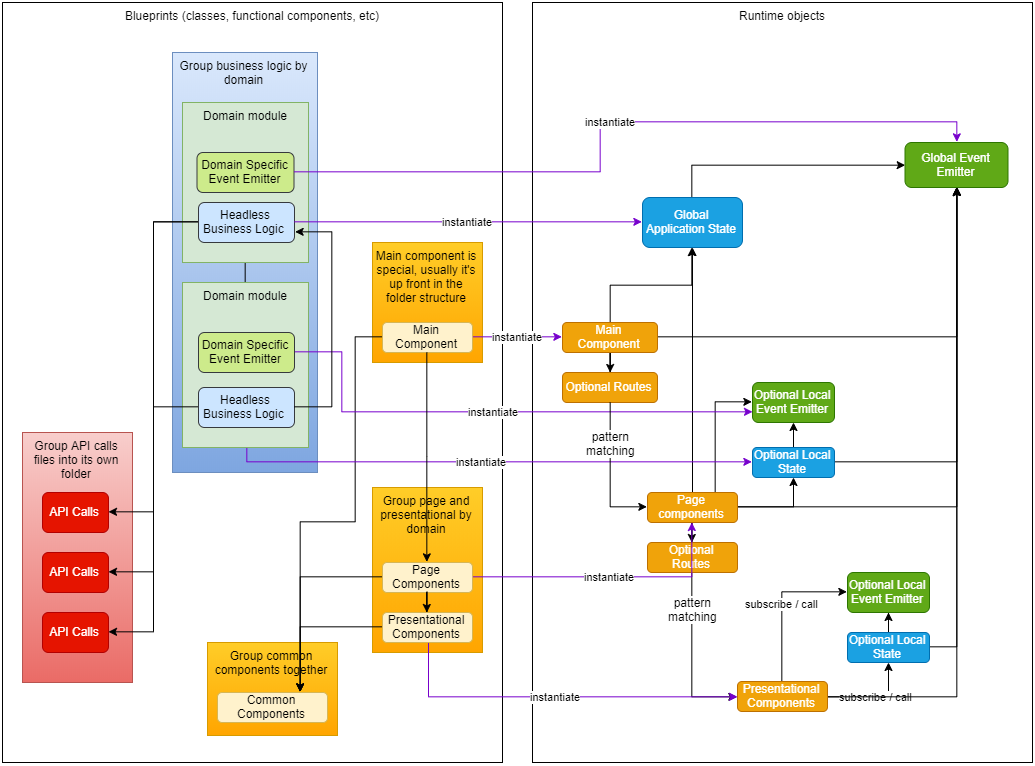

The diagram above was exported from draw.io. Its source (the exported page's mxGraphModel, read from the mxfile embedded in the PNG):
<mxGraphModel dx="2269" dy="2039" grid="1" gridSize="10" guides="1" tooltips="1" connect="1" arrows="1" fold="1" page="1" pageScale="1" pageWidth="826" pageHeight="1169" math="0" shadow="0">
  <root>
    <mxCell id="0" />
    <mxCell id="1" parent="0" />
    <mxCell id="z0zkPzIDC_dw5BPKHP2c-95" value="Blueprints (classes, functional components, etc)" style="rounded=0;whiteSpace=wrap;html=1;verticalAlign=top;" parent="1" vertex="1">
      <mxGeometry x="-760" y="-1120" width="500" height="760" as="geometry" />
    </mxCell>
    <mxCell id="z0zkPzIDC_dw5BPKHP2c-223" value="Group business logic by domain" style="rounded=0;whiteSpace=wrap;html=1;verticalAlign=top;fillColor=#dae8fc;strokeColor=#6c8ebf;gradientColor=#7ea6e0;" parent="1" vertex="1">
      <mxGeometry x="-590" y="-1070" width="145" height="420" as="geometry" />
    </mxCell>
    <mxCell id="z0zkPzIDC_dw5BPKHP2c-222" value="Main component is special, usually it's up front in the folder structure" style="rounded=0;whiteSpace=wrap;html=1;verticalAlign=top;fillColor=#ffcd28;strokeColor=#d79b00;gradientColor=#ffa500;" parent="1" vertex="1">
      <mxGeometry x="-390" y="-880" width="110" height="120" as="geometry" />
    </mxCell>
    <mxCell id="z0zkPzIDC_dw5BPKHP2c-221" value="Group common components together" style="rounded=0;whiteSpace=wrap;html=1;verticalAlign=top;fillColor=#ffcd28;strokeColor=#d79b00;gradientColor=#ffa500;" parent="1" vertex="1">
      <mxGeometry x="-555" y="-480" width="130" height="93" as="geometry" />
    </mxCell>
    <mxCell id="z0zkPzIDC_dw5BPKHP2c-220" value="Group page and presentational by domain" style="rounded=0;whiteSpace=wrap;html=1;verticalAlign=top;fillColor=#ffcd28;strokeColor=#d79b00;gradientColor=#ffa500;" parent="1" vertex="1">
      <mxGeometry x="-390" y="-635" width="110" height="165" as="geometry" />
    </mxCell>
    <mxCell id="z0zkPzIDC_dw5BPKHP2c-205" value="Group API calls files into its own folder" style="rounded=0;whiteSpace=wrap;html=1;verticalAlign=top;gradientColor=#ea6b66;fillColor=#f8cecc;strokeColor=#b85450;" parent="1" vertex="1">
      <mxGeometry x="-740" y="-690" width="110" height="250" as="geometry" />
    </mxCell>
    <mxCell id="z0zkPzIDC_dw5BPKHP2c-1" value="Runtime objects" style="rounded=0;whiteSpace=wrap;html=1;verticalAlign=top;" parent="1" vertex="1">
      <mxGeometry x="-230" y="-1120" width="500" height="760" as="geometry" />
    </mxCell>
    <mxCell id="z0zkPzIDC_dw5BPKHP2c-104" style="edgeStyle=orthogonalEdgeStyle;rounded=0;orthogonalLoop=1;jettySize=auto;html=1;" parent="1" source="z0zkPzIDC_dw5BPKHP2c-29" target="z0zkPzIDC_dw5BPKHP2c-100" edge="1">
      <mxGeometry relative="1" as="geometry" />
    </mxCell>
    <mxCell id="z0zkPzIDC_dw5BPKHP2c-120" style="edgeStyle=orthogonalEdgeStyle;rounded=0;orthogonalLoop=1;jettySize=auto;html=1;" parent="1" source="z0zkPzIDC_dw5BPKHP2c-29" target="z0zkPzIDC_dw5BPKHP2c-37" edge="1">
      <mxGeometry relative="1" as="geometry" />
    </mxCell>
    <mxCell id="z0zkPzIDC_dw5BPKHP2c-180" style="edgeStyle=orthogonalEdgeStyle;rounded=0;orthogonalLoop=1;jettySize=auto;html=1;" parent="1" source="z0zkPzIDC_dw5BPKHP2c-29" target="z0zkPzIDC_dw5BPKHP2c-174" edge="1">
      <mxGeometry relative="1" as="geometry" />
    </mxCell>
    <mxCell id="z0zkPzIDC_dw5BPKHP2c-29" value="Main Component" style="rounded=1;whiteSpace=wrap;html=1;fillColor=#f0a30a;strokeColor=#BD7000;fontColor=#ffffff;" parent="1" vertex="1">
      <mxGeometry x="-200" y="-800" width="95" height="30" as="geometry" />
    </mxCell>
    <mxCell id="z0zkPzIDC_dw5BPKHP2c-177" style="edgeStyle=orthogonalEdgeStyle;rounded=0;orthogonalLoop=1;jettySize=auto;html=1;exitX=0.5;exitY=0;exitDx=0;exitDy=0;entryX=0;entryY=0.5;entryDx=0;entryDy=0;" parent="1" source="z0zkPzIDC_dw5BPKHP2c-37" target="z0zkPzIDC_dw5BPKHP2c-174" edge="1">
      <mxGeometry relative="1" as="geometry" />
    </mxCell>
    <mxCell id="z0zkPzIDC_dw5BPKHP2c-37" value="Global Application State" style="rounded=1;whiteSpace=wrap;html=1;fillColor=#1ba1e2;strokeColor=#006EAF;fontColor=#ffffff;" parent="1" vertex="1">
      <mxGeometry x="-120" y="-925" width="100" height="50" as="geometry" />
    </mxCell>
    <mxCell id="z0zkPzIDC_dw5BPKHP2c-97" value="instantiate" style="edgeStyle=orthogonalEdgeStyle;rounded=0;orthogonalLoop=1;jettySize=auto;html=1;entryX=0;entryY=0.5;entryDx=0;entryDy=0;fillColor=#aa00ff;strokeColor=#7700CC;" parent="1" source="z0zkPzIDC_dw5BPKHP2c-96" target="z0zkPzIDC_dw5BPKHP2c-29" edge="1">
      <mxGeometry relative="1" as="geometry" />
    </mxCell>
    <mxCell id="z0zkPzIDC_dw5BPKHP2c-218" style="edgeStyle=orthogonalEdgeStyle;rounded=0;orthogonalLoop=1;jettySize=auto;html=1;labelBackgroundColor=#ffffff;entryX=0.75;entryY=0;entryDx=0;entryDy=0;" parent="1" source="z0zkPzIDC_dw5BPKHP2c-96" target="z0zkPzIDC_dw5BPKHP2c-215" edge="1">
      <mxGeometry relative="1" as="geometry">
        <Array as="points">
          <mxPoint x="-407" y="-785" />
          <mxPoint x="-407" y="-600" />
          <mxPoint x="-462" y="-600" />
        </Array>
      </mxGeometry>
    </mxCell>
    <mxCell id="z0zkPzIDC_dw5BPKHP2c-100" value="Optional Routes" style="rounded=1;whiteSpace=wrap;html=1;fillColor=#f0a30a;strokeColor=#BD7000;fontColor=#ffffff;" parent="1" vertex="1">
      <mxGeometry x="-200" y="-750" width="95" height="30" as="geometry" />
    </mxCell>
    <mxCell id="z0zkPzIDC_dw5BPKHP2c-114" value="" style="edgeStyle=orthogonalEdgeStyle;rounded=0;orthogonalLoop=1;jettySize=auto;html=1;" parent="1" source="z0zkPzIDC_dw5BPKHP2c-108" target="z0zkPzIDC_dw5BPKHP2c-113" edge="1">
      <mxGeometry relative="1" as="geometry" />
    </mxCell>
    <mxCell id="z0zkPzIDC_dw5BPKHP2c-159" style="edgeStyle=orthogonalEdgeStyle;rounded=0;orthogonalLoop=1;jettySize=auto;html=1;" parent="1" source="z0zkPzIDC_dw5BPKHP2c-108" target="z0zkPzIDC_dw5BPKHP2c-137" edge="1">
      <mxGeometry relative="1" as="geometry" />
    </mxCell>
    <mxCell id="z0zkPzIDC_dw5BPKHP2c-160" style="edgeStyle=orthogonalEdgeStyle;rounded=0;orthogonalLoop=1;jettySize=auto;html=1;" parent="1" source="z0zkPzIDC_dw5BPKHP2c-108" target="z0zkPzIDC_dw5BPKHP2c-37" edge="1">
      <mxGeometry relative="1" as="geometry" />
    </mxCell>
    <mxCell id="z0zkPzIDC_dw5BPKHP2c-178" style="edgeStyle=orthogonalEdgeStyle;rounded=0;orthogonalLoop=1;jettySize=auto;html=1;exitX=1;exitY=0.5;exitDx=0;exitDy=0;entryX=0.5;entryY=1;entryDx=0;entryDy=0;" parent="1" source="z0zkPzIDC_dw5BPKHP2c-108" target="z0zkPzIDC_dw5BPKHP2c-174" edge="1">
      <mxGeometry relative="1" as="geometry" />
    </mxCell>
    <mxCell id="z0zkPzIDC_dw5BPKHP2c-193" style="edgeStyle=orthogonalEdgeStyle;rounded=0;orthogonalLoop=1;jettySize=auto;html=1;exitX=0.75;exitY=0;exitDx=0;exitDy=0;entryX=0;entryY=0.5;entryDx=0;entryDy=0;" parent="1" source="z0zkPzIDC_dw5BPKHP2c-108" target="z0zkPzIDC_dw5BPKHP2c-190" edge="1">
      <mxGeometry relative="1" as="geometry" />
    </mxCell>
    <mxCell id="z0zkPzIDC_dw5BPKHP2c-108" value="Page components" style="rounded=1;whiteSpace=wrap;html=1;fillColor=#f0a30a;strokeColor=#BD7000;fontColor=#ffffff;" parent="1" vertex="1">
      <mxGeometry x="-115" y="-630" width="90" height="30" as="geometry" />
    </mxCell>
    <mxCell id="z0zkPzIDC_dw5BPKHP2c-116" style="edgeStyle=orthogonalEdgeStyle;rounded=0;orthogonalLoop=1;jettySize=auto;html=1;entryX=0;entryY=0.5;entryDx=0;entryDy=0;" parent="1" source="z0zkPzIDC_dw5BPKHP2c-113" target="z0zkPzIDC_dw5BPKHP2c-115" edge="1">
      <mxGeometry relative="1" as="geometry" />
    </mxCell>
    <mxCell id="z0zkPzIDC_dw5BPKHP2c-117" value="pattern&lt;br&gt;matching" style="text;html=1;align=center;verticalAlign=middle;resizable=0;points=[];;labelBackgroundColor=#ffffff;" parent="z0zkPzIDC_dw5BPKHP2c-116" vertex="1" connectable="0">
      <mxGeometry x="-0.3578" y="3" relative="1" as="geometry">
        <mxPoint x="-3" y="-18.5" as="offset" />
      </mxGeometry>
    </mxCell>
    <mxCell id="z0zkPzIDC_dw5BPKHP2c-113" value="Optional Routes" style="rounded=1;whiteSpace=wrap;html=1;fillColor=#f0a30a;strokeColor=#BD7000;fontColor=#ffffff;" parent="1" vertex="1">
      <mxGeometry x="-115" y="-580" width="90" height="30" as="geometry" />
    </mxCell>
    <mxCell id="z0zkPzIDC_dw5BPKHP2c-158" value="subscribe / call" style="edgeStyle=orthogonalEdgeStyle;rounded=0;orthogonalLoop=1;jettySize=auto;html=1;" parent="1" source="z0zkPzIDC_dw5BPKHP2c-115" target="z0zkPzIDC_dw5BPKHP2c-153" edge="1">
      <mxGeometry relative="1" as="geometry" />
    </mxCell>
    <mxCell id="z0zkPzIDC_dw5BPKHP2c-182" style="edgeStyle=orthogonalEdgeStyle;rounded=0;orthogonalLoop=1;jettySize=auto;html=1;labelBackgroundColor=#ffffff;" parent="1" source="z0zkPzIDC_dw5BPKHP2c-115" target="z0zkPzIDC_dw5BPKHP2c-174" edge="1">
      <mxGeometry relative="1" as="geometry" />
    </mxCell>
    <mxCell id="z0zkPzIDC_dw5BPKHP2c-195" value="subscribe / call" style="edgeStyle=orthogonalEdgeStyle;rounded=0;orthogonalLoop=1;jettySize=auto;html=1;exitX=0.5;exitY=0;exitDx=0;exitDy=0;entryX=0;entryY=0.5;entryDx=0;entryDy=0;" parent="1" source="z0zkPzIDC_dw5BPKHP2c-115" target="z0zkPzIDC_dw5BPKHP2c-194" edge="1">
      <mxGeometry relative="1" as="geometry" />
    </mxCell>
    <mxCell id="z0zkPzIDC_dw5BPKHP2c-115" value="Presentational Components" style="rounded=1;whiteSpace=wrap;html=1;fillColor=#f0a30a;strokeColor=#BD7000;fontColor=#ffffff;" parent="1" vertex="1">
      <mxGeometry x="-25" y="-441" width="90" height="30" as="geometry" />
    </mxCell>
    <mxCell id="z0zkPzIDC_dw5BPKHP2c-179" style="edgeStyle=orthogonalEdgeStyle;rounded=0;orthogonalLoop=1;jettySize=auto;html=1;" parent="1" source="z0zkPzIDC_dw5BPKHP2c-137" target="z0zkPzIDC_dw5BPKHP2c-174" edge="1">
      <mxGeometry relative="1" as="geometry" />
    </mxCell>
    <mxCell id="z0zkPzIDC_dw5BPKHP2c-191" value="" style="edgeStyle=orthogonalEdgeStyle;rounded=0;orthogonalLoop=1;jettySize=auto;html=1;" parent="1" source="z0zkPzIDC_dw5BPKHP2c-137" target="z0zkPzIDC_dw5BPKHP2c-190" edge="1">
      <mxGeometry relative="1" as="geometry" />
    </mxCell>
    <mxCell id="z0zkPzIDC_dw5BPKHP2c-137" value="Optional Local State" style="rounded=1;whiteSpace=wrap;html=1;fillColor=#1ba1e2;strokeColor=#006EAF;fontColor=#ffffff;" parent="1" vertex="1">
      <mxGeometry x="-10" y="-675" width="82" height="30" as="geometry" />
    </mxCell>
    <mxCell id="z0zkPzIDC_dw5BPKHP2c-190" value="Optional Local Event Emitter" style="rounded=1;whiteSpace=wrap;html=1;fillColor=#60a917;strokeColor=#2D7600;fontColor=#ffffff;" parent="1" vertex="1">
      <mxGeometry x="-10" y="-740" width="82" height="40" as="geometry" />
    </mxCell>
    <mxCell id="z0zkPzIDC_dw5BPKHP2c-163" value="instantiate" style="edgeStyle=orthogonalEdgeStyle;rounded=0;orthogonalLoop=1;jettySize=auto;html=1;fillColor=#aa00ff;strokeColor=#7700CC;" parent="1" source="z0zkPzIDC_dw5BPKHP2c-151" target="z0zkPzIDC_dw5BPKHP2c-108" edge="1">
      <mxGeometry relative="1" as="geometry" />
    </mxCell>
    <mxCell id="z0zkPzIDC_dw5BPKHP2c-217" style="edgeStyle=orthogonalEdgeStyle;rounded=0;orthogonalLoop=1;jettySize=auto;html=1;entryX=0.75;entryY=0;entryDx=0;entryDy=0;labelBackgroundColor=#ffffff;exitX=0;exitY=0.5;exitDx=0;exitDy=0;" parent="1" source="z0zkPzIDC_dw5BPKHP2c-151" target="z0zkPzIDC_dw5BPKHP2c-215" edge="1">
      <mxGeometry relative="1" as="geometry" />
    </mxCell>
    <mxCell id="z0zkPzIDC_dw5BPKHP2c-164" value="instantiate" style="edgeStyle=orthogonalEdgeStyle;rounded=0;orthogonalLoop=1;jettySize=auto;html=1;fillColor=#aa00ff;strokeColor=#7700CC;" parent="1" source="z0zkPzIDC_dw5BPKHP2c-152" target="z0zkPzIDC_dw5BPKHP2c-115" edge="1">
      <mxGeometry relative="1" as="geometry">
        <Array as="points">
          <mxPoint x="-334" y="-425" />
        </Array>
      </mxGeometry>
    </mxCell>
    <mxCell id="z0zkPzIDC_dw5BPKHP2c-216" style="edgeStyle=orthogonalEdgeStyle;rounded=0;orthogonalLoop=1;jettySize=auto;html=1;entryX=0.75;entryY=0;entryDx=0;entryDy=0;labelBackgroundColor=#ffffff;exitX=0;exitY=0.5;exitDx=0;exitDy=0;" parent="1" source="z0zkPzIDC_dw5BPKHP2c-152" target="z0zkPzIDC_dw5BPKHP2c-215" edge="1">
      <mxGeometry relative="1" as="geometry" />
    </mxCell>
    <mxCell id="z0zkPzIDC_dw5BPKHP2c-181" style="edgeStyle=orthogonalEdgeStyle;rounded=0;orthogonalLoop=1;jettySize=auto;html=1;entryX=0.5;entryY=1;entryDx=0;entryDy=0;exitX=1;exitY=0.5;exitDx=0;exitDy=0;" parent="1" source="z0zkPzIDC_dw5BPKHP2c-153" target="z0zkPzIDC_dw5BPKHP2c-174" edge="1">
      <mxGeometry relative="1" as="geometry" />
    </mxCell>
    <mxCell id="z0zkPzIDC_dw5BPKHP2c-196" style="edgeStyle=orthogonalEdgeStyle;rounded=0;orthogonalLoop=1;jettySize=auto;html=1;exitX=0.5;exitY=0;exitDx=0;exitDy=0;" parent="1" source="z0zkPzIDC_dw5BPKHP2c-153" target="z0zkPzIDC_dw5BPKHP2c-194" edge="1">
      <mxGeometry relative="1" as="geometry" />
    </mxCell>
    <mxCell id="z0zkPzIDC_dw5BPKHP2c-153" value="Optional Local State" style="rounded=1;whiteSpace=wrap;html=1;fillColor=#1ba1e2;strokeColor=#006EAF;fontColor=#ffffff;" parent="1" vertex="1">
      <mxGeometry x="85" y="-490" width="82" height="30" as="geometry" />
    </mxCell>
    <mxCell id="z0zkPzIDC_dw5BPKHP2c-162" value="instantiate" style="edgeStyle=orthogonalEdgeStyle;rounded=0;orthogonalLoop=1;jettySize=auto;html=1;exitX=0.5;exitY=1;exitDx=0;exitDy=0;entryX=0;entryY=0.5;entryDx=0;entryDy=0;fillColor=#aa00ff;strokeColor=#7700CC;" parent="1" source="z0zkPzIDC_dw5BPKHP2c-143" target="z0zkPzIDC_dw5BPKHP2c-137" edge="1">
      <mxGeometry relative="1" as="geometry" />
    </mxCell>
    <mxCell id="z0zkPzIDC_dw5BPKHP2c-212" value="" style="edgeStyle=orthogonalEdgeStyle;rounded=0;orthogonalLoop=1;jettySize=auto;html=1;labelBackgroundColor=#ffffff;" parent="1" source="z0zkPzIDC_dw5BPKHP2c-141" target="z0zkPzIDC_dw5BPKHP2c-7" edge="1">
      <mxGeometry relative="1" as="geometry" />
    </mxCell>
    <mxCell id="z0zkPzIDC_dw5BPKHP2c-141" value="Domain module" style="rounded=0;whiteSpace=wrap;html=1;verticalAlign=top;fillColor=#d5e8d4;strokeColor=#82b366;" parent="1" vertex="1">
      <mxGeometry x="-580" y="-840" width="126" height="165" as="geometry" />
    </mxCell>
    <mxCell id="z0zkPzIDC_dw5BPKHP2c-142" value="API Calls" style="rounded=1;whiteSpace=wrap;html=1;fillColor=#e51400;strokeColor=#B20000;fontColor=#ffffff;" parent="1" vertex="1">
      <mxGeometry x="-720" y="-570" width="66" height="40" as="geometry" />
    </mxCell>
    <mxCell id="z0zkPzIDC_dw5BPKHP2c-204" style="edgeStyle=orthogonalEdgeStyle;rounded=0;orthogonalLoop=1;jettySize=auto;html=1;entryX=1;entryY=0.5;entryDx=0;entryDy=0;labelBackgroundColor=#ffffff;" parent="1" source="z0zkPzIDC_dw5BPKHP2c-143" target="z0zkPzIDC_dw5BPKHP2c-142" edge="1">
      <mxGeometry relative="1" as="geometry" />
    </mxCell>
    <mxCell id="z0zkPzIDC_dw5BPKHP2c-143" value="Headless Business Logic&amp;nbsp;" style="rounded=1;whiteSpace=wrap;html=1;fillColor=#cce5ff;strokeColor=#36393d;" parent="1" vertex="1">
      <mxGeometry x="-564" y="-735" width="96" height="40" as="geometry" />
    </mxCell>
    <mxCell id="z0zkPzIDC_dw5BPKHP2c-14" value="Domain module" style="rounded=0;whiteSpace=wrap;html=1;verticalAlign=top;fillColor=#d5e8d4;strokeColor=#82b366;" parent="1" vertex="1">
      <mxGeometry x="-580" y="-1020" width="126" height="160" as="geometry" />
    </mxCell>
    <mxCell id="z0zkPzIDC_dw5BPKHP2c-6" value="API Calls" style="rounded=1;whiteSpace=wrap;html=1;fillColor=#e51400;strokeColor=#B20000;fontColor=#ffffff;" parent="1" vertex="1">
      <mxGeometry x="-720" y="-630" width="66" height="40" as="geometry" />
    </mxCell>
    <mxCell id="z0zkPzIDC_dw5BPKHP2c-202" style="edgeStyle=orthogonalEdgeStyle;rounded=0;orthogonalLoop=1;jettySize=auto;html=1;entryX=1;entryY=0.5;entryDx=0;entryDy=0;labelBackgroundColor=#ffffff;" parent="1" source="z0zkPzIDC_dw5BPKHP2c-7" target="z0zkPzIDC_dw5BPKHP2c-198" edge="1">
      <mxGeometry relative="1" as="geometry" />
    </mxCell>
    <mxCell id="z0zkPzIDC_dw5BPKHP2c-203" style="edgeStyle=orthogonalEdgeStyle;rounded=0;orthogonalLoop=1;jettySize=auto;html=1;entryX=1;entryY=0.5;entryDx=0;entryDy=0;labelBackgroundColor=#ffffff;" parent="1" source="z0zkPzIDC_dw5BPKHP2c-7" target="z0zkPzIDC_dw5BPKHP2c-6" edge="1">
      <mxGeometry relative="1" as="geometry" />
    </mxCell>
    <mxCell id="z0zkPzIDC_dw5BPKHP2c-7" value="Headless Business Logic&amp;nbsp;" style="rounded=1;whiteSpace=wrap;html=1;fillColor=#cce5ff;strokeColor=#36393d;" parent="1" vertex="1">
      <mxGeometry x="-564" y="-920" width="96" height="40" as="geometry" />
    </mxCell>
    <mxCell id="z0zkPzIDC_dw5BPKHP2c-174" value="Global Event Emitter" style="rounded=1;whiteSpace=wrap;html=1;fillColor=#60a917;strokeColor=#2D7600;fontColor=#ffffff;" parent="1" vertex="1">
      <mxGeometry x="142.5" y="-980" width="103" height="45" as="geometry" />
    </mxCell>
    <mxCell id="z0zkPzIDC_dw5BPKHP2c-197" value="instantiate" style="edgeStyle=orthogonalEdgeStyle;rounded=0;orthogonalLoop=1;jettySize=auto;html=1;labelBackgroundColor=#ffffff;fillColor=#aa00ff;strokeColor=#7700CC;exitX=1;exitY=0.5;exitDx=0;exitDy=0;" parent="1" source="z0zkPzIDC_dw5BPKHP2c-184" target="z0zkPzIDC_dw5BPKHP2c-190" edge="1">
      <mxGeometry relative="1" as="geometry">
        <Array as="points">
          <mxPoint x="-420" y="-770" />
          <mxPoint x="-420" y="-710" />
        </Array>
      </mxGeometry>
    </mxCell>
    <mxCell id="z0zkPzIDC_dw5BPKHP2c-184" value="Domain Specific Event Emitter" style="rounded=1;whiteSpace=wrap;html=1;fillColor=#cdeb8b;strokeColor=#36393d;" parent="1" vertex="1">
      <mxGeometry x="-564" y="-790" width="96" height="40" as="geometry" />
    </mxCell>
    <mxCell id="z0zkPzIDC_dw5BPKHP2c-194" value="Optional Local Event Emitter" style="rounded=1;whiteSpace=wrap;html=1;fillColor=#60a917;strokeColor=#2D7600;fontColor=#ffffff;" parent="1" vertex="1">
      <mxGeometry x="85" y="-550" width="82" height="40" as="geometry" />
    </mxCell>
    <mxCell id="z0zkPzIDC_dw5BPKHP2c-118" style="edgeStyle=orthogonalEdgeStyle;rounded=0;orthogonalLoop=1;jettySize=auto;html=1;entryX=0;entryY=0.5;entryDx=0;entryDy=0;" parent="1" source="z0zkPzIDC_dw5BPKHP2c-100" target="z0zkPzIDC_dw5BPKHP2c-108" edge="1">
      <mxGeometry relative="1" as="geometry" />
    </mxCell>
    <mxCell id="z0zkPzIDC_dw5BPKHP2c-119" value="pattern&lt;br&gt;matching" style="text;html=1;align=center;verticalAlign=middle;resizable=0;points=[];;labelBackgroundColor=#ffffff;" parent="z0zkPzIDC_dw5BPKHP2c-118" vertex="1" connectable="0">
      <mxGeometry x="-0.0363" y="3" relative="1" as="geometry">
        <mxPoint x="-3.5" y="-28" as="offset" />
      </mxGeometry>
    </mxCell>
    <mxCell id="z0zkPzIDC_dw5BPKHP2c-173" value="Domain Specific Event Emitter" style="rounded=1;whiteSpace=wrap;html=1;fillColor=#cdeb8b;strokeColor=#36393d;" parent="1" vertex="1">
      <mxGeometry x="-565.5" y="-970" width="97" height="40" as="geometry" />
    </mxCell>
    <mxCell id="z0zkPzIDC_dw5BPKHP2c-198" value="API Calls" style="rounded=1;whiteSpace=wrap;html=1;fillColor=#e51400;strokeColor=#B20000;fontColor=#ffffff;" parent="1" vertex="1">
      <mxGeometry x="-720" y="-510" width="66" height="40" as="geometry" />
    </mxCell>
    <mxCell id="z0zkPzIDC_dw5BPKHP2c-210" style="edgeStyle=orthogonalEdgeStyle;rounded=0;orthogonalLoop=1;jettySize=auto;html=1;entryX=1;entryY=0.75;entryDx=0;entryDy=0;labelBackgroundColor=#ffffff;" parent="1" source="z0zkPzIDC_dw5BPKHP2c-143" target="z0zkPzIDC_dw5BPKHP2c-7" edge="1">
      <mxGeometry relative="1" as="geometry">
        <Array as="points">
          <mxPoint x="-430" y="-715" />
          <mxPoint x="-430" y="-890" />
        </Array>
      </mxGeometry>
    </mxCell>
    <mxCell id="z0zkPzIDC_dw5BPKHP2c-63" value="instantiate" style="edgeStyle=orthogonalEdgeStyle;rounded=0;orthogonalLoop=1;jettySize=auto;html=1;fillColor=#aa00ff;strokeColor=#7700CC;entryX=0;entryY=0.5;entryDx=0;entryDy=0;" parent="1" source="z0zkPzIDC_dw5BPKHP2c-7" target="z0zkPzIDC_dw5BPKHP2c-37" edge="1">
      <mxGeometry relative="1" as="geometry" />
    </mxCell>
    <mxCell id="z0zkPzIDC_dw5BPKHP2c-183" value="instantiate" style="edgeStyle=orthogonalEdgeStyle;rounded=0;orthogonalLoop=1;jettySize=auto;html=1;entryX=0.5;entryY=0;entryDx=0;entryDy=0;fillColor=#aa00ff;strokeColor=#7700CC;" parent="1" source="z0zkPzIDC_dw5BPKHP2c-173" target="z0zkPzIDC_dw5BPKHP2c-174" edge="1">
      <mxGeometry relative="1" as="geometry" />
    </mxCell>
    <mxCell id="z0zkPzIDC_dw5BPKHP2c-215" value="Common Components" style="rounded=1;whiteSpace=wrap;html=1;fillColor=#fff2cc;strokeColor=#d6b656;" parent="1" vertex="1">
      <mxGeometry x="-545" y="-430" width="110" height="30" as="geometry" />
    </mxCell>
    <mxCell id="z0zkPzIDC_dw5BPKHP2c-96" value="Main Component" style="rounded=1;whiteSpace=wrap;html=1;fillColor=#fff2cc;strokeColor=#d6b656;" parent="1" vertex="1">
      <mxGeometry x="-380" y="-800" width="90" height="30" as="geometry" />
    </mxCell>
    <mxCell id="z0zkPzIDC_dw5BPKHP2c-151" value="Page Components" style="rounded=1;whiteSpace=wrap;html=1;fillColor=#fff2cc;strokeColor=#d6b656;" parent="1" vertex="1">
      <mxGeometry x="-380" y="-560" width="90" height="30" as="geometry" />
    </mxCell>
    <mxCell id="z0zkPzIDC_dw5BPKHP2c-152" value="Presentational Components" style="rounded=1;whiteSpace=wrap;html=1;fillColor=#fff2cc;strokeColor=#d6b656;" parent="1" vertex="1">
      <mxGeometry x="-380" y="-510" width="90" height="30" as="geometry" />
    </mxCell>
    <mxCell id="z0zkPzIDC_dw5BPKHP2c-214" style="edgeStyle=orthogonalEdgeStyle;rounded=0;orthogonalLoop=1;jettySize=auto;html=1;entryX=0.5;entryY=0;entryDx=0;entryDy=0;labelBackgroundColor=#ffffff;" parent="1" source="z0zkPzIDC_dw5BPKHP2c-96" target="z0zkPzIDC_dw5BPKHP2c-151" edge="1">
      <mxGeometry relative="1" as="geometry" />
    </mxCell>
    <mxCell id="z0zkPzIDC_dw5BPKHP2c-213" style="edgeStyle=orthogonalEdgeStyle;rounded=0;orthogonalLoop=1;jettySize=auto;html=1;labelBackgroundColor=#ffffff;" parent="1" source="z0zkPzIDC_dw5BPKHP2c-151" target="z0zkPzIDC_dw5BPKHP2c-152" edge="1">
      <mxGeometry relative="1" as="geometry" />
    </mxCell>
  </root>
</mxGraphModel>